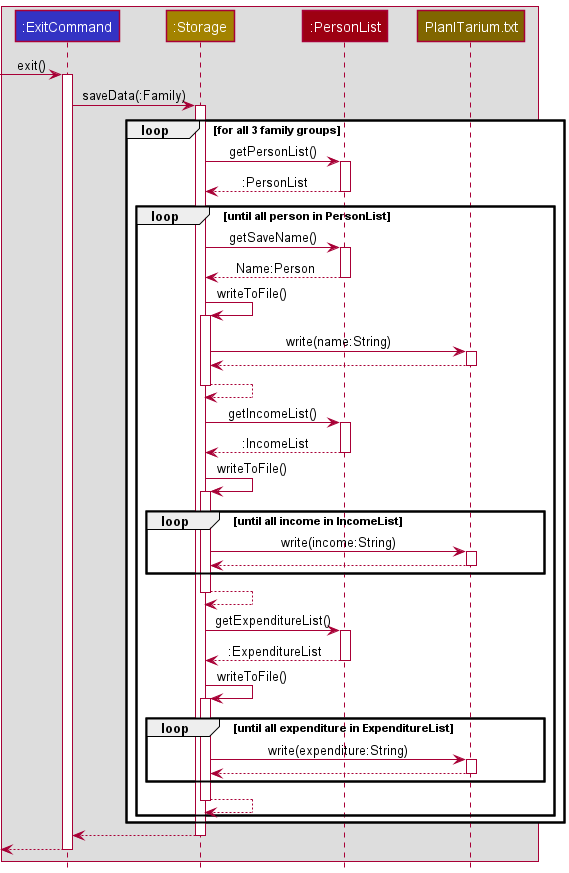

The diagram above was rendered by PlantUML. Its source (embedded in the PNG):
@startuml
!include style.puml

Box
    participant ":ExitCommand" as ExitCommand LOGIC_COLOR
    participant ":Storage" as Storage STORAGE_COLOR
    participant ":PersonList" as PersonList MODEL_COLOR
    participant PlanITarium.txt STORAGE_COLOR_T3
end box


-> ExitCommand: exit()
activate ExitCommand
ExitCommand -> Storage: saveData(:Family)
activate Storage
loop for all 3 family groups
Storage -> PersonList: getPersonList()
activate PersonList
PersonList --> Storage: :PersonList
deactivate PersonList
    loop until all person in PersonList
        Storage -> PersonList: getSaveName()
        activate PersonList
        PersonList --> Storage: Name:Person
        deactivate PersonList
        Storage -> Storage: writeToFile()
        activate Storage
        Storage -> PlanITarium.txt : write(name:String)
        activate PlanITarium.txt
        PlanITarium.txt --> Storage
        deactivate PlanITarium.txt
        Storage --> Storage
        deactivate Storage
        Storage -> PersonList: getIncomeList()

        activate PersonList
        PersonList --> Storage: :IncomeList
        deactivate PersonList

        Storage -> Storage: writeToFile()
        activate Storage
        loop until all income in IncomeList
        Storage -> PlanITarium.txt : write(income:String)
        activate PlanITarium.txt
        PlanITarium.txt --> Storage
        deactivate PlanITarium.txt
        end
        Storage --> Storage
        deactivate Storage
        Storage -> PersonList: getExpenditureList()
        activate PersonList
        PersonList --> Storage: :ExpenditureList
        deactivate PersonList
        Storage -> Storage: writeToFile()
        activate Storage
        loop until all expenditure in ExpenditureList
        Storage -> PlanITarium.txt : write(expenditure:String)
        activate PlanITarium.txt
        PlanITarium.txt --> Storage
        deactivate PlanITarium.txt
        end
        Storage --> Storage
        deactivate Storage
    end
end
Storage --> ExitCommand
deactivate Storage
<--ExitCommand
deactivate ExitCommand
@enduml